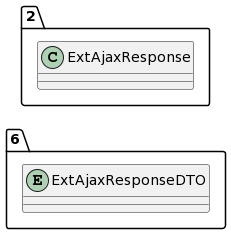

The diagram above was rendered by PlantUML. Its source (embedded in the PNG):
@startuml
allow_mixing
left to right direction
package "6"{
entity ExtAjaxResponseDTO

}
package "2"{
class ExtAjaxResponse
}
@enduml